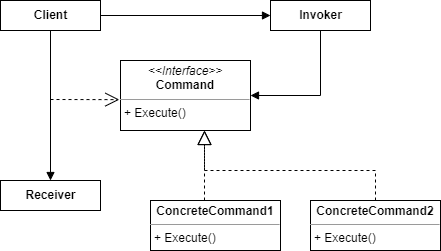

The diagram above was exported from draw.io. Its source (the exported page's mxGraphModel, read from the mxfile embedded in the PNG):
<mxGraphModel dx="950" dy="476" grid="1" gridSize="10" guides="1" tooltips="1" connect="1" arrows="1" fold="1" page="1" pageScale="1" pageWidth="850" pageHeight="1100" math="0" shadow="0">
  <root>
    <mxCell id="bXfDjp7KtWPPORGD467T-0" />
    <mxCell id="bXfDjp7KtWPPORGD467T-1" parent="bXfDjp7KtWPPORGD467T-0" />
    <mxCell id="dcartaJIr_od7aeMeLmI-0" value="&lt;p style=&quot;margin: 0px ; margin-top: 4px ; text-align: center&quot;&gt;&lt;i&gt;&amp;lt;&amp;lt;Interface&amp;gt;&amp;gt;&lt;/i&gt;&lt;br&gt;&lt;b&gt;Command&lt;/b&gt;&lt;/p&gt;&lt;hr size=&quot;1&quot;&gt;&lt;p style=&quot;margin: 0px ; margin-left: 4px&quot;&gt;+ Execute()&lt;/p&gt;" style="verticalAlign=top;align=left;overflow=fill;fontSize=12;fontFamily=Helvetica;html=1;" vertex="1" parent="bXfDjp7KtWPPORGD467T-1">
      <mxGeometry x="310" y="250" width="130" height="70" as="geometry" />
    </mxCell>
    <mxCell id="dcartaJIr_od7aeMeLmI-1" value="&lt;b&gt;Client&lt;/b&gt;" style="html=1;" vertex="1" parent="bXfDjp7KtWPPORGD467T-1">
      <mxGeometry x="190" y="190" width="100" height="30" as="geometry" />
    </mxCell>
    <mxCell id="dcartaJIr_od7aeMeLmI-2" value="" style="html=1;verticalAlign=bottom;endArrow=block;rounded=0;entryX=0;entryY=0.5;entryDx=0;entryDy=0;" edge="1" parent="bXfDjp7KtWPPORGD467T-1" source="dcartaJIr_od7aeMeLmI-1" target="4EKCLWO2Y4aGg0aOAs93-0">
      <mxGeometry width="80" relative="1" as="geometry">
        <mxPoint x="430" y="320" as="sourcePoint" />
        <mxPoint x="510" y="320" as="targetPoint" />
      </mxGeometry>
    </mxCell>
    <mxCell id="dcartaJIr_od7aeMeLmI-3" value="" style="html=1;verticalAlign=bottom;endArrow=block;rounded=0;exitX=0.5;exitY=1;exitDx=0;exitDy=0;entryX=1;entryY=0.5;entryDx=0;entryDy=0;" edge="1" parent="bXfDjp7KtWPPORGD467T-1" source="4EKCLWO2Y4aGg0aOAs93-0" target="dcartaJIr_od7aeMeLmI-0">
      <mxGeometry width="80" relative="1" as="geometry">
        <mxPoint x="430" y="320" as="sourcePoint" />
        <mxPoint x="480" y="270" as="targetPoint" />
        <Array as="points">
          <mxPoint x="510" y="285" />
        </Array>
      </mxGeometry>
    </mxCell>
    <mxCell id="dcartaJIr_od7aeMeLmI-5" value="&lt;p style=&quot;margin: 0px ; margin-top: 4px ; text-align: center&quot;&gt;&lt;b&gt;ConcreteCommand1&lt;/b&gt;&lt;/p&gt;&lt;hr size=&quot;1&quot;&gt;&lt;p style=&quot;margin: 0px ; margin-left: 4px&quot;&gt;+ Execute()&lt;/p&gt;" style="verticalAlign=top;align=left;overflow=fill;fontSize=12;fontFamily=Helvetica;html=1;" vertex="1" parent="bXfDjp7KtWPPORGD467T-1">
      <mxGeometry x="340" y="390" width="130" height="50" as="geometry" />
    </mxCell>
    <mxCell id="dcartaJIr_od7aeMeLmI-6" value="&lt;p style=&quot;margin: 0px ; margin-top: 4px ; text-align: center&quot;&gt;&lt;b&gt;ConcreteCommand2&lt;/b&gt;&lt;/p&gt;&lt;hr size=&quot;1&quot;&gt;&lt;p style=&quot;margin: 0px ; margin-left: 4px&quot;&gt;+ Execute()&lt;/p&gt;" style="verticalAlign=top;align=left;overflow=fill;fontSize=12;fontFamily=Helvetica;html=1;" vertex="1" parent="bXfDjp7KtWPPORGD467T-1">
      <mxGeometry x="500" y="390" width="130" height="50" as="geometry" />
    </mxCell>
    <mxCell id="dcartaJIr_od7aeMeLmI-7" value="" style="endArrow=block;dashed=1;endFill=0;endSize=12;html=1;rounded=0;" edge="1" parent="bXfDjp7KtWPPORGD467T-1">
      <mxGeometry width="160" relative="1" as="geometry">
        <mxPoint x="394" y="390" as="sourcePoint" />
        <mxPoint x="394" y="320" as="targetPoint" />
        <Array as="points">
          <mxPoint x="394" y="360" />
        </Array>
      </mxGeometry>
    </mxCell>
    <mxCell id="dcartaJIr_od7aeMeLmI-8" value="" style="endArrow=block;dashed=1;endFill=0;endSize=12;html=1;rounded=0;exitX=0.5;exitY=0;exitDx=0;exitDy=0;" edge="1" parent="bXfDjp7KtWPPORGD467T-1" source="dcartaJIr_od7aeMeLmI-6">
      <mxGeometry width="160" relative="1" as="geometry">
        <mxPoint x="474" y="380" as="sourcePoint" />
        <mxPoint x="394" y="320" as="targetPoint" />
        <Array as="points">
          <mxPoint x="565" y="360" />
          <mxPoint x="394" y="360" />
        </Array>
      </mxGeometry>
    </mxCell>
    <mxCell id="dcartaJIr_od7aeMeLmI-9" value="&lt;b&gt;Receiver&lt;/b&gt;" style="html=1;" vertex="1" parent="bXfDjp7KtWPPORGD467T-1">
      <mxGeometry x="190" y="370" width="100" height="30" as="geometry" />
    </mxCell>
    <mxCell id="4EKCLWO2Y4aGg0aOAs93-0" value="&lt;b&gt;Invoker&lt;/b&gt;" style="html=1;" vertex="1" parent="bXfDjp7KtWPPORGD467T-1">
      <mxGeometry x="460" y="190" width="100" height="30" as="geometry" />
    </mxCell>
    <mxCell id="4EKCLWO2Y4aGg0aOAs93-1" value="" style="html=1;verticalAlign=bottom;endArrow=block;rounded=0;" edge="1" parent="bXfDjp7KtWPPORGD467T-1" source="dcartaJIr_od7aeMeLmI-1" target="dcartaJIr_od7aeMeLmI-9">
      <mxGeometry width="80" relative="1" as="geometry">
        <mxPoint x="420" y="270" as="sourcePoint" />
        <mxPoint x="500" y="270" as="targetPoint" />
      </mxGeometry>
    </mxCell>
    <mxCell id="4EKCLWO2Y4aGg0aOAs93-2" value="" style="endArrow=open;endSize=12;dashed=1;html=1;rounded=0;entryX=-0.009;entryY=0.559;entryDx=0;entryDy=0;entryPerimeter=0;" edge="1" parent="bXfDjp7KtWPPORGD467T-1" target="dcartaJIr_od7aeMeLmI-0">
      <mxGeometry width="160" relative="1" as="geometry">
        <mxPoint x="240" y="289" as="sourcePoint" />
        <mxPoint x="540" y="270" as="targetPoint" />
      </mxGeometry>
    </mxCell>
  </root>
</mxGraphModel>